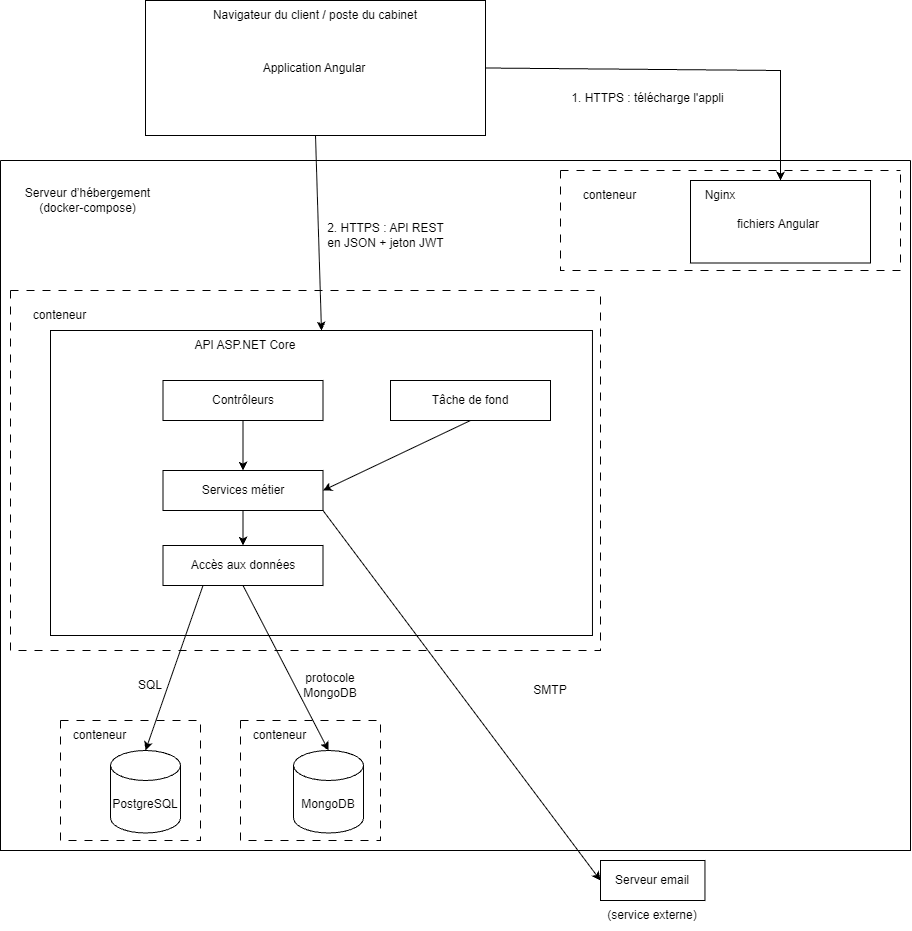

The diagram above was exported from draw.io. Its source (the exported page's mxGraphModel, read from the mxfile embedded in the PNG):
<mxGraphModel dx="1855" dy="1141" grid="1" gridSize="10" guides="1" tooltips="1" connect="1" arrows="1" fold="1" page="1" pageScale="1" pageWidth="827" pageHeight="1169" math="0" shadow="0">
  <root>
    <mxCell id="0" />
    <mxCell id="1" parent="0" />
    <mxCell id="TzzFa-Hsh9GwOXcZc-ny-9" parent="1" style="rounded=0;whiteSpace=wrap;html=1;" value="" vertex="1">
      <mxGeometry height="305" width="541.96" x="90" y="550" as="geometry" />
    </mxCell>
    <mxCell id="TzzFa-Hsh9GwOXcZc-ny-10" parent="1" style="text;html=1;whiteSpace=wrap;strokeColor=none;fillColor=none;align=center;verticalAlign=middle;rounded=0;" value="API ASP.NET Core" vertex="1">
      <mxGeometry height="30" width="180" x="195" y="550" as="geometry" />
    </mxCell>
    <mxCell id="TzzFa-Hsh9GwOXcZc-ny-20" edge="1" parent="1" source="TzzFa-Hsh9GwOXcZc-ny-41" style="endArrow=classic;html=1;rounded=0;defaultLabelBackgroundColor=page;exitX=0.5;exitY=1;exitDx=0;exitDy=0;entryX=0.5;entryY=0;entryDx=0;entryDy=0;entryPerimeter=0;" target="TzzFa-Hsh9GwOXcZc-ny-63" value="">
      <mxGeometry height="50" relative="1" width="50" as="geometry">
        <mxPoint x="339" y="970" as="sourcePoint" />
        <mxPoint x="339" y="1030" as="targetPoint" />
      </mxGeometry>
    </mxCell>
    <mxCell id="TzzFa-Hsh9GwOXcZc-ny-30" connectable="0" parent="1" style="group" value="" vertex="1">
      <mxGeometry height="135" width="340" x="185" y="220" as="geometry" />
    </mxCell>
    <mxCell id="TzzFa-Hsh9GwOXcZc-ny-1" parent="TzzFa-Hsh9GwOXcZc-ny-30" style="rounded=0;whiteSpace=wrap;html=1;" value="" vertex="1">
      <mxGeometry height="135" width="340" as="geometry" />
    </mxCell>
    <mxCell id="TzzFa-Hsh9GwOXcZc-ny-25" parent="TzzFa-Hsh9GwOXcZc-ny-30" style="text;html=1;whiteSpace=wrap;strokeColor=none;fillColor=none;align=center;verticalAlign=middle;rounded=0;" value="Application Angular" vertex="1">
      <mxGeometry height="30" width="115.83340430968401" x="111.00701246344718" y="52.5" as="geometry" />
    </mxCell>
    <mxCell id="TzzFa-Hsh9GwOXcZc-ny-26" parent="TzzFa-Hsh9GwOXcZc-ny-30" style="text;html=1;whiteSpace=wrap;strokeColor=none;fillColor=none;align=center;verticalAlign=middle;rounded=0;" value="Navigateur du client / poste du cabinet" vertex="1">
      <mxGeometry height="30" width="212.36124123442067" x="63.81455299094343" as="geometry" />
    </mxCell>
    <mxCell id="TzzFa-Hsh9GwOXcZc-ny-31" connectable="0" parent="1" style="group" value="" vertex="1">
      <mxGeometry height="70" width="130" x="360" y="440" as="geometry" />
    </mxCell>
    <mxCell id="TzzFa-Hsh9GwOXcZc-ny-6" connectable="0" parent="TzzFa-Hsh9GwOXcZc-ny-31" style="group" value="" vertex="1">
      <mxGeometry height="70" width="130" as="geometry" />
    </mxCell>
    <mxCell id="TzzFa-Hsh9GwOXcZc-ny-8" parent="TzzFa-Hsh9GwOXcZc-ny-6" style="text;html=1;whiteSpace=wrap;strokeColor=none;fillColor=none;align=center;verticalAlign=middle;rounded=0;" value="2. HTTPS : API REST en JSON + jeton JWT" vertex="1">
      <mxGeometry height="30" width="128.92561983471074" x="1.0743801652892562" as="geometry" />
    </mxCell>
    <mxCell id="TzzFa-Hsh9GwOXcZc-ny-7" edge="1" parent="TzzFa-Hsh9GwOXcZc-ny-31" source="TzzFa-Hsh9GwOXcZc-ny-1" style="endArrow=classic;html=1;rounded=0;defaultLabelBackgroundColor=page;exitX=0.5;exitY=1;exitDx=0;exitDy=0;entryX=0.5;entryY=0;entryDx=0;entryDy=0;" target="TzzFa-Hsh9GwOXcZc-ny-9" value="">
      <mxGeometry height="50" relative="1" width="50" as="geometry">
        <mxPoint x="-80" as="sourcePoint" />
        <mxPoint x="-80" y="110" as="targetPoint" />
      </mxGeometry>
    </mxCell>
    <mxCell id="TzzFa-Hsh9GwOXcZc-ny-35" connectable="0" parent="1" style="group" value="" vertex="1">
      <mxGeometry height="82.5" width="180" x="730" y="400" as="geometry" />
    </mxCell>
    <mxCell id="TzzFa-Hsh9GwOXcZc-ny-32" parent="TzzFa-Hsh9GwOXcZc-ny-35" style="rounded=0;whiteSpace=wrap;html=1;" value="" vertex="1">
      <mxGeometry height="82.5" width="180" as="geometry" />
    </mxCell>
    <mxCell id="TzzFa-Hsh9GwOXcZc-ny-33" parent="TzzFa-Hsh9GwOXcZc-ny-35" style="text;html=1;whiteSpace=wrap;strokeColor=none;fillColor=none;align=center;verticalAlign=middle;rounded=0;" value="Nginx" vertex="1">
      <mxGeometry height="30" width="60" as="geometry" />
    </mxCell>
    <mxCell id="TzzFa-Hsh9GwOXcZc-ny-34" parent="TzzFa-Hsh9GwOXcZc-ny-35" style="text;whiteSpace=wrap;html=1;" value="fichiers Angular" vertex="1">
      <mxGeometry height="40" width="90" x="45" y="30" as="geometry" />
    </mxCell>
    <mxCell id="TzzFa-Hsh9GwOXcZc-ny-38" connectable="0" parent="1" style="group" value="" vertex="1">
      <mxGeometry height="30" width="155" x="554.46" y="260" as="geometry" />
    </mxCell>
    <mxCell id="TzzFa-Hsh9GwOXcZc-ny-36" edge="1" parent="TzzFa-Hsh9GwOXcZc-ny-38" source="TzzFa-Hsh9GwOXcZc-ny-1" style="edgeStyle=none;orthogonalLoop=1;jettySize=auto;html=1;rounded=0;defaultLabelBackgroundColor=page;entryX=0.5;entryY=0;entryDx=0;entryDy=0;exitX=1;exitY=0.5;exitDx=0;exitDy=0;" target="TzzFa-Hsh9GwOXcZc-ny-32" value="">
      <mxGeometry relative="1" width="100" x="0.1431" as="geometry">
        <Array as="points">
          <mxPoint x="265.53999999999996" y="30" />
        </Array>
        <mxPoint x="-23.350000000000023" y="19.5" as="sourcePoint" />
        <mxPoint x="76.64999999999998" y="19.5" as="targetPoint" />
      </mxGeometry>
    </mxCell>
    <mxCell id="TzzFa-Hsh9GwOXcZc-ny-39" parent="1" style="rounded=0;whiteSpace=wrap;html=1;" value="Contrôleurs" vertex="1">
      <mxGeometry height="40" width="160" x="202.5" y="600" as="geometry" />
    </mxCell>
    <mxCell id="TzzFa-Hsh9GwOXcZc-ny-40" parent="1" style="rounded=0;whiteSpace=wrap;html=1;" value="Services métier" vertex="1">
      <mxGeometry height="40" width="160" x="202.5" y="690" as="geometry" />
    </mxCell>
    <mxCell id="TzzFa-Hsh9GwOXcZc-ny-41" parent="1" style="rounded=0;whiteSpace=wrap;html=1;" value="Accès aux données" vertex="1">
      <mxGeometry height="40" width="160" x="202.5" y="765" as="geometry" />
    </mxCell>
    <mxCell id="TzzFa-Hsh9GwOXcZc-ny-45" edge="1" parent="1" source="TzzFa-Hsh9GwOXcZc-ny-39" style="edgeStyle=none;orthogonalLoop=1;jettySize=auto;html=1;rounded=0;defaultLabelBackgroundColor=page;exitX=0.5;exitY=1;exitDx=0;exitDy=0;entryX=0.5;entryY=0;entryDx=0;entryDy=0;" target="TzzFa-Hsh9GwOXcZc-ny-40" value="">
      <mxGeometry relative="1" width="100" as="geometry">
        <Array as="points" />
        <mxPoint x="422.5" y="650" as="sourcePoint" />
        <mxPoint x="422.5" y="710" as="targetPoint" />
      </mxGeometry>
    </mxCell>
    <mxCell id="TzzFa-Hsh9GwOXcZc-ny-46" edge="1" parent="1" source="TzzFa-Hsh9GwOXcZc-ny-40" style="edgeStyle=none;orthogonalLoop=1;jettySize=auto;html=1;rounded=0;defaultLabelBackgroundColor=page;exitX=0.5;exitY=1;exitDx=0;exitDy=0;entryX=0.5;entryY=0;entryDx=0;entryDy=0;" target="TzzFa-Hsh9GwOXcZc-ny-41" value="">
      <mxGeometry relative="1" width="100" as="geometry">
        <Array as="points" />
        <mxPoint x="122.5" y="700" as="sourcePoint" />
        <mxPoint x="222.5" y="700" as="targetPoint" />
      </mxGeometry>
    </mxCell>
    <mxCell id="TzzFa-Hsh9GwOXcZc-ny-37" parent="1" style="text;html=1;whiteSpace=wrap;strokeColor=none;fillColor=none;align=center;verticalAlign=middle;rounded=0;" value="1. HTTPS : télécharge l'appli" vertex="1">
      <mxGeometry height="30" width="155" x="610" y="302.5" as="geometry" />
    </mxCell>
    <mxCell id="TzzFa-Hsh9GwOXcZc-ny-52" parent="1" style="swimlane;startSize=0;" value="" vertex="1">
      <mxGeometry height="690" width="910" x="40" y="380" as="geometry">
        <mxRectangle height="40" width="50" x="40" y="390" as="alternateBounds" />
      </mxGeometry>
    </mxCell>
    <mxCell id="TzzFa-Hsh9GwOXcZc-ny-53" parent="TzzFa-Hsh9GwOXcZc-ny-52" style="text;html=1;whiteSpace=wrap;strokeColor=none;fillColor=none;align=center;verticalAlign=middle;rounded=0;" value="Serveur d’hébergement (docker-compose)" vertex="1">
      <mxGeometry height="40" width="155" x="10" y="20" as="geometry" />
    </mxCell>
    <mxCell id="TzzFa-Hsh9GwOXcZc-ny-54" parent="TzzFa-Hsh9GwOXcZc-ny-52" style="swimlane;startSize=0;dashed=1;dashPattern=8 8;" value="" vertex="1">
      <mxGeometry height="100" width="340" x="560" y="10" as="geometry">
        <mxRectangle height="40" width="50" x="40" y="390" as="alternateBounds" />
      </mxGeometry>
    </mxCell>
    <mxCell id="TzzFa-Hsh9GwOXcZc-ny-55" parent="TzzFa-Hsh9GwOXcZc-ny-54" style="text;html=1;whiteSpace=wrap;strokeColor=none;fillColor=none;align=center;verticalAlign=middle;rounded=0;" value="conteneur" vertex="1">
      <mxGeometry height="30" width="78.89" x="10" y="10" as="geometry" />
    </mxCell>
    <mxCell id="TzzFa-Hsh9GwOXcZc-ny-56" parent="TzzFa-Hsh9GwOXcZc-ny-52" style="swimlane;startSize=0;dashed=1;dashPattern=8 8;" value="" vertex="1">
      <mxGeometry height="360" width="590" x="10" y="130" as="geometry">
        <mxRectangle height="40" width="50" x="40" y="390" as="alternateBounds" />
      </mxGeometry>
    </mxCell>
    <mxCell id="TzzFa-Hsh9GwOXcZc-ny-57" parent="TzzFa-Hsh9GwOXcZc-ny-56" style="text;html=1;whiteSpace=wrap;strokeColor=none;fillColor=none;align=center;verticalAlign=middle;rounded=0;" value="conteneur" vertex="1">
      <mxGeometry height="30" width="78.89" x="10" y="10" as="geometry" />
    </mxCell>
    <mxCell id="TzzFa-Hsh9GwOXcZc-ny-42" parent="TzzFa-Hsh9GwOXcZc-ny-56" style="rounded=0;whiteSpace=wrap;html=1;" value="Tâche de fond" vertex="1">
      <mxGeometry height="40" width="160" x="380" y="90" as="geometry" />
    </mxCell>
    <mxCell id="TzzFa-Hsh9GwOXcZc-ny-60" parent="TzzFa-Hsh9GwOXcZc-ny-52" style="swimlane;startSize=0;dashed=1;dashPattern=8 8;" value="" vertex="1">
      <mxGeometry height="120" width="140" x="240" y="560" as="geometry">
        <mxRectangle height="40" width="50" x="40" y="390" as="alternateBounds" />
      </mxGeometry>
    </mxCell>
    <mxCell id="TzzFa-Hsh9GwOXcZc-ny-61" parent="TzzFa-Hsh9GwOXcZc-ny-60" style="text;html=1;whiteSpace=wrap;strokeColor=none;fillColor=none;align=center;verticalAlign=middle;rounded=0;" value="conteneur" vertex="1">
      <mxGeometry height="30" width="78.89" as="geometry" />
    </mxCell>
    <mxCell id="TzzFa-Hsh9GwOXcZc-ny-63" parent="TzzFa-Hsh9GwOXcZc-ny-60" style="shape=cylinder3;whiteSpace=wrap;html=1;boundedLbl=1;backgroundOutline=1;size=15;" value="MongoDB" vertex="1">
      <mxGeometry height="82.5" width="70" x="53" y="30" as="geometry" />
    </mxCell>
    <mxCell id="TzzFa-Hsh9GwOXcZc-ny-58" parent="TzzFa-Hsh9GwOXcZc-ny-52" style="swimlane;startSize=0;dashed=1;dashPattern=8 8;" value="" vertex="1">
      <mxGeometry height="120" width="140" x="60" y="560" as="geometry">
        <mxRectangle height="40" width="50" x="40" y="390" as="alternateBounds" />
      </mxGeometry>
    </mxCell>
    <mxCell id="TzzFa-Hsh9GwOXcZc-ny-59" parent="TzzFa-Hsh9GwOXcZc-ny-58" style="text;html=1;whiteSpace=wrap;strokeColor=none;fillColor=none;align=center;verticalAlign=middle;rounded=0;" value="conteneur" vertex="1">
      <mxGeometry height="30" width="78.89" as="geometry" />
    </mxCell>
    <mxCell id="TzzFa-Hsh9GwOXcZc-ny-62" parent="TzzFa-Hsh9GwOXcZc-ny-58" style="shape=cylinder3;whiteSpace=wrap;html=1;boundedLbl=1;backgroundOutline=1;size=15;" value="PostgreSQL" vertex="1">
      <mxGeometry height="82.5" width="70" x="50.00000000000001" y="30" as="geometry" />
    </mxCell>
    <mxCell id="TzzFa-Hsh9GwOXcZc-ny-68" parent="TzzFa-Hsh9GwOXcZc-ny-52" style="text;html=1;whiteSpace=wrap;strokeColor=none;fillColor=none;align=center;verticalAlign=middle;rounded=0;" value="SMTP" vertex="1">
      <mxGeometry height="30" width="60" x="520" y="515" as="geometry" />
    </mxCell>
    <mxCell id="TzzFa-Hsh9GwOXcZc-ny-65" parent="TzzFa-Hsh9GwOXcZc-ny-52" style="text;html=1;whiteSpace=wrap;strokeColor=none;fillColor=none;align=center;verticalAlign=middle;rounded=0;" value="protocole MongoDB" vertex="1">
      <mxGeometry height="30" width="60" x="300" y="510" as="geometry" />
    </mxCell>
    <mxCell id="TzzFa-Hsh9GwOXcZc-ny-67" connectable="0" parent="1" style="group" value="" vertex="1">
      <mxGeometry height="30" width="60" x="145" y="900" as="geometry" />
    </mxCell>
    <mxCell id="TzzFa-Hsh9GwOXcZc-ny-19" edge="1" parent="TzzFa-Hsh9GwOXcZc-ny-67" source="TzzFa-Hsh9GwOXcZc-ny-41" style="endArrow=classic;html=1;rounded=0;defaultLabelBackgroundColor=page;exitX=0.25;exitY=1;exitDx=0;exitDy=0;entryX=0.5;entryY=0;entryDx=0;entryDy=0;entryPerimeter=0;" target="TzzFa-Hsh9GwOXcZc-ny-62" value="">
      <mxGeometry height="50" relative="1" width="50" as="geometry">
        <mxPoint x="14.5" y="70" as="sourcePoint" />
        <mxPoint x="14.5" y="130" as="targetPoint" />
      </mxGeometry>
    </mxCell>
    <mxCell id="TzzFa-Hsh9GwOXcZc-ny-64" parent="TzzFa-Hsh9GwOXcZc-ny-67" style="text;html=1;whiteSpace=wrap;strokeColor=none;fillColor=none;align=center;verticalAlign=middle;rounded=0;" value="SQL" vertex="1">
      <mxGeometry height="30" width="60" x="15" y="-10" as="geometry" />
    </mxCell>
    <mxCell id="TzzFa-Hsh9GwOXcZc-ny-72" edge="1" parent="1" source="TzzFa-Hsh9GwOXcZc-ny-42" style="edgeStyle=none;orthogonalLoop=1;jettySize=auto;html=1;rounded=0;defaultLabelBackgroundColor=page;exitX=0.5;exitY=1;exitDx=0;exitDy=0;entryX=1;entryY=0.5;entryDx=0;entryDy=0;" target="TzzFa-Hsh9GwOXcZc-ny-40" value="">
      <mxGeometry relative="1" width="100" as="geometry">
        <Array as="points" />
        <mxPoint x="980" y="780" as="sourcePoint" />
        <mxPoint x="1080" y="780" as="targetPoint" />
      </mxGeometry>
    </mxCell>
    <mxCell id="TzzFa-Hsh9GwOXcZc-ny-73" edge="1" parent="1" source="TzzFa-Hsh9GwOXcZc-ny-40" style="edgeStyle=none;orthogonalLoop=1;jettySize=auto;html=1;rounded=0;defaultLabelBackgroundColor=page;exitX=1;exitY=1;exitDx=0;exitDy=0;entryX=0;entryY=0.5;entryDx=0;entryDy=0;" target="TzzFa-Hsh9GwOXcZc-ny-24" value="">
      <mxGeometry relative="1" width="100" as="geometry">
        <Array as="points" />
        <mxPoint x="1080" y="730" as="sourcePoint" />
        <mxPoint x="1180" y="730" as="targetPoint" />
      </mxGeometry>
    </mxCell>
    <mxCell id="TzzFa-Hsh9GwOXcZc-ny-24" parent="1" style="rounded=0;whiteSpace=wrap;html=1;" value="Serveur email" vertex="1">
      <mxGeometry height="40" width="104.46" x="640" y="1080" as="geometry" />
    </mxCell>
    <mxCell id="TzzFa-Hsh9GwOXcZc-ny-74" parent="1" style="text;html=1;whiteSpace=wrap;strokeColor=none;fillColor=none;align=center;verticalAlign=middle;rounded=0;" value="(service externe)" vertex="1">
      <mxGeometry height="30" width="104.46" x="640" y="1120" as="geometry" />
    </mxCell>
  </root>
</mxGraphModel>